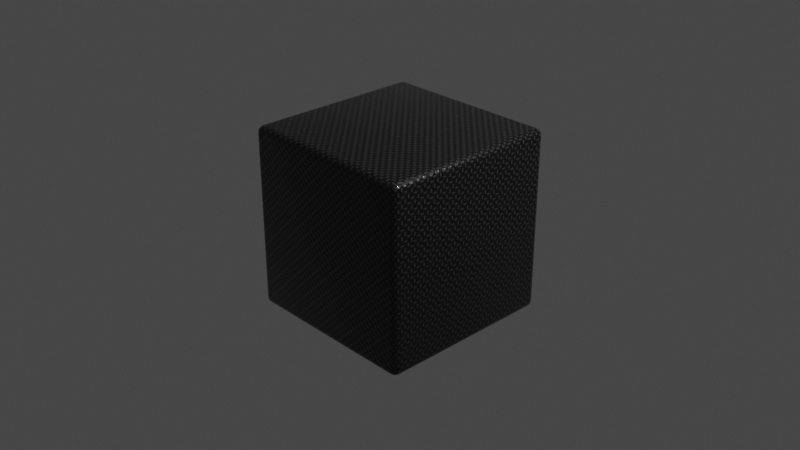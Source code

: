 # Source: Carbon_Fiber_v3.blend  (saved by Blender 2.81.16; exported with 4.5.12 LTS)
import bpy
from mathutils import Matrix  # noqa: F401  (used for matrix-valued properties, if any)

bpy.ops.wm.read_factory_settings(use_empty=True)
scene = bpy.context.scene
scene.name = 'Scene'

# ---- collections
col_collection = bpy.data.collections.new('Collection'); scene.collection.children.link(col_collection)

# ---- materials (node trees are filled in below, after node groups)
mat_carbon_fiber_twill = bpy.data.materials.new('Carbon Fiber Twill')

# ---- node groups
ng_twill_pattern = bpy.data.node_groups.new('Twill Pattern', 'ShaderNodeTree')
_s = ng_twill_pattern.interface.new_socket(name='Vector', in_out='OUTPUT', socket_type='NodeSocketVector')
_s.min_value = 0.0
_s.max_value = 0.0
_s = ng_twill_pattern.interface.new_socket(name='Scale', in_out='INPUT', socket_type='NodeSocketFloat')
_s.default_value = 20.0
_s.min_value = -1e+04
_s.max_value = 1e+04
_N = ng_twill_pattern.nodes; _L = ng_twill_pattern.links
n0 = _N.new('ShaderNodeUVMap'); n0.name = 'UV Map'; n0.location = (-1235, -139)
n1 = _N.new('ShaderNodeMath'); n1.name = 'Math'; n1.location = (-629, 57)
n1.operation = 'MODULO'
n1.inputs[1].default_value = 2.0
n2 = _N.new('ShaderNodeMath'); n2.name = 'Math.001'; n2.location = (-409, 57)
n2.operation = 'SUBTRACT'
n3 = _N.new('ShaderNodeMath'); n3.name = 'Math.003'; n3.location = (-8, -24)
n4 = _N.new('NodeReroute'); n4.name = 'Reroute'; n4.location = (-106, -161)
n4.width = 16
n4.socket_idname = 'NodeSocketFloat'
n5 = _N.new('ShaderNodeMath'); n5.name = 'Math.002'; n5.location = (-243, 12)
n5.operation = 'ROUND'
n6 = _N.new('NodeReroute'); n6.name = 'Reroute.002'; n6.location = (-631, -154)
n6.width = 16
n6.socket_idname = 'NodeSocketFloat'
n7 = _N.new('ShaderNodeSeparateXYZ'); n7.name = 'Separate XYZ'; n7.location = (-843, -119)
n8 = _N.new('NodeReroute'); n8.name = 'Reroute.001'; n8.location = (-678, 135)
n8.width = 16
n8.hide = True
n8.socket_idname = 'NodeSocketFloat'
n9 = _N.new('NodeReroute'); n9.name = 'Reroute.003'; n9.location = (-669, -178)
n9.width = 16
n9.socket_idname = 'NodeSocketFloat'
n10 = _N.new('ShaderNodeMath'); n10.name = 'Math.004'; n10.location = (-23, 333)
n10.operation = 'MODULO'
n10.inputs[1].default_value = 1.0
n11 = _N.new('ShaderNodeMath'); n11.name = 'Math.005'; n11.location = (-23, 165)
n11.operation = 'MODULO'
n11.inputs[1].default_value = 1.0
n12 = _N.new('ShaderNodeCombineXYZ'); n12.name = 'Combine XYZ'; n12.location = (150, -134)
n13 = _N.new('ShaderNodeMix'); n13.name = 'Mix.002'; n13.location = (797, 177)
n13.data_type = 'RGBA'
n13.blend_type = 'ADD'
n13.inputs[0].default_value = 1.0
n14 = _N.new('ShaderNodeTexChecker'); n14.name = 'Checker Texture.002'; n14.location = (388, 31)
n14.inputs[3].default_value = 0.5
n15 = _N.new('ShaderNodeTexChecker'); n15.name = 'Checker Texture'; n15.location = (335, 265)
n15.inputs[3].default_value = 0.5
n16 = _N.new('ShaderNodeMix'); n16.name = 'Mix.001'; n16.location = (567, 266)
n16.data_type = 'RGBA'
n16.blend_type = 'MULTIPLY'
n16.inputs[0].default_value = 1.0
n16.inputs[7].default_value = (1.0, 1.0, 1.0, 1.0)
n17 = _N.new('NodeReroute'); n17.name = 'Reroute.004'; n17.location = (997, -51)
n17.width = 16
n18 = _N.new('ShaderNodeTexChecker'); n18.name = 'Checker Texture.001'; n18.location = (360, -226)
n18.inputs[1].default_value = (1.0, 1.0, 1.0, 1.0)
n18.inputs[2].default_value = (0.0, 0.0, 0.0, 1.0)
n18.inputs[3].default_value = 1.0
n19 = _N.new('ShaderNodeMix'); n19.name = 'Mix'; n19.location = (-1029, -220)
n19.data_type = 'RGBA'
n19.blend_type = 'MULTIPLY'
n19.inputs[0].default_value = 1.0
n20 = _N.new('ShaderNodeCombineXYZ'); n20.name = 'Combine XYZ.001'; n20.location = (1235, 117)
n21 = _N.new('NodeGroupOutput'); n21.name = 'Group Output'; n21.location = (1435, 0)
n22 = _N.new('ShaderNodeMath'); n22.name = 'Math.007'; n22.location = (-1223, -333)
n22.operation = 'MULTIPLY'
n22.inputs[1].default_value = 10.0
n23 = _N.new('NodeGroupInput'); n23.name = 'Group Input'; n23.location = (-1455, -321)
_L.new(n19.outputs[2], n7.inputs[0])
_L.new(n1.outputs[0], n2.inputs[0])
_L.new(n2.outputs[0], n5.inputs[0])
_L.new(n9.outputs[0], n1.inputs[0])
_L.new(n5.outputs[0], n3.inputs[0])
_L.new(n4.outputs[0], n3.inputs[1])
_L.new(n6.outputs[0], n4.inputs[0])
_L.new(n4.outputs[0], n10.inputs[0])
_L.new(n8.outputs[0], n11.inputs[0])
_L.new(n3.outputs[0], n12.inputs[0])
_L.new(n9.outputs[0], n8.inputs[0])
_L.new(n7.outputs[0], n6.inputs[0])
_L.new(n7.outputs[1], n9.inputs[0])
_L.new(n9.outputs[0], n12.inputs[1])
_L.new(n12.outputs[0], n15.inputs[0])
_L.new(n10.outputs[0], n15.inputs[2])
_L.new(n11.outputs[0], n15.inputs[1])
_L.new(n19.outputs[2], n18.inputs[0])
_L.new(n12.outputs[0], n14.inputs[0])
_L.new(n11.outputs[0], n14.inputs[2])
_L.new(n10.outputs[0], n14.inputs[1])
_L.new(n16.outputs[2], n13.inputs[6])
_L.new(n15.outputs[0], n16.inputs[6])
_L.new(n18.outputs[0], n13.inputs[7])
_L.new(n14.outputs[0], n17.inputs[0])
_L.new(n13.outputs[2], n20.inputs[0])
_L.new(n17.outputs[0], n20.inputs[1])
_L.new(n20.outputs[0], n21.inputs[0])
_L.new(n22.outputs[0], n19.inputs[7])
_L.new(n23.outputs[0], n22.inputs[0])
_L.new(n0.outputs[0], n19.inputs[6])
n21.is_active_output = True
ng_carbon_fiber_twill = bpy.data.node_groups.new('Carbon Fiber Twill', 'ShaderNodeTree')
_s = ng_carbon_fiber_twill.interface.new_socket(name='BSDF', in_out='OUTPUT', socket_type='NodeSocketShader')
_s = ng_carbon_fiber_twill.interface.new_socket(name='Scale', in_out='INPUT', socket_type='NodeSocketFloat')
_s.default_value = 20.0
_s.min_value = -1e+04
_s.max_value = 1e+04
_s = ng_carbon_fiber_twill.interface.new_socket(name='Pattern Sharpness', in_out='INPUT', socket_type='NodeSocketFloat')
_s.default_value = 0.1
_s.min_value = 0.1
_s.max_value = 2.0
_s = ng_carbon_fiber_twill.interface.new_socket(name='Roughness', in_out='INPUT', socket_type='NodeSocketFloat')
_s.subtype = 'FACTOR'
_s.default_value = 1.0
_s.min_value = 0.0
_s.max_value = 1.0
_s = ng_carbon_fiber_twill.interface.new_socket(name='Wave Scale', in_out='INPUT', socket_type='NodeSocketFloat')
_s.default_value = 800.0
_s.min_value = -1000.0
_s.max_value = 1000.0
_s = ng_carbon_fiber_twill.interface.new_socket(name='Bump Strength', in_out='INPUT', socket_type='NodeSocketFloat')
_s.subtype = 'FACTOR'
_s.default_value = 0.2
_s.min_value = 0.0
_s.max_value = 1.0
_s = ng_carbon_fiber_twill.interface.new_socket(name='Bump Distance', in_out='INPUT', socket_type='NodeSocketFloat')
_s.default_value = 0.1
_s.min_value = 0.1
_s.max_value = 2.0
_s = ng_carbon_fiber_twill.interface.new_socket(name='Clearcoat', in_out='INPUT', socket_type='NodeSocketFloat')
_s.subtype = 'FACTOR'
_s.default_value = 1.0
_s.min_value = 0.0
_s.max_value = 1.0
_s = ng_carbon_fiber_twill.interface.new_socket(name='Clearcoat Roughness', in_out='INPUT', socket_type='NodeSocketFloat')
_s.subtype = 'FACTOR'
_s.min_value = 0.0
_s.max_value = 1.0
_s = ng_carbon_fiber_twill.interface.new_socket(name='Sheen', in_out='INPUT', socket_type='NodeSocketFloat')
_s.subtype = 'FACTOR'
_s.min_value = 0.0
_s.max_value = 1.0
_s = ng_carbon_fiber_twill.interface.new_socket(name='Sheen Tint', in_out='INPUT', socket_type='NodeSocketFloat')
_s.subtype = 'FACTOR'
_s.default_value = 0.5
_s.min_value = 0.0
_s.max_value = 1.0
_s = ng_carbon_fiber_twill.interface.new_socket(name='Pattern Color', in_out='INPUT', socket_type='NodeSocketColor')
_s.default_value = (0.1329, 0.1329, 0.1329, 1.0)
_N = ng_carbon_fiber_twill.nodes; _L = ng_carbon_fiber_twill.links
n0 = _N.new('ShaderNodeRGBCurve'); n0.name = 'RGB Curves'; n0.location = (-507, 274)
_c = n0.mapping.curves[3]
while len(_c.points) > 2: _c.points.remove(_c.points[-1])
_c.points[0].location = (0.0, 0.05); _c.points[0].handle_type = 'AUTO'
_c.points[1].location = (0.62727, 0.31875); _c.points[1].handle_type = 'AUTO'
_p = _c.points.new(0.88182, 1.0); _p.handle_type = 'AUTO'
n0.mapping.update()
n1 = _N.new('ShaderNodeTexWave'); n1.name = 'Wave Texture'; n1.location = (144, -225)
n1.bands_direction = 'DIAGONAL'
n1.rings_direction = 'SPHERICAL'
n1.wave_profile = 'SAW'
n1.inputs[2].default_value = 4.0
n1.inputs[3].default_value = 8.0
n1.inputs[4].default_value = 8.0
n2 = _N.new('ShaderNodeValToRGB'); n2.name = 'ColorRamp'; n2.location = (-207, 121)
n2.color_ramp.interpolation = 'EASE'
while len(n2.color_ramp.elements) > 1: n2.color_ramp.elements.remove(n2.color_ramp.elements[-1])
n2.color_ramp.elements[0].position = 0.0; n2.color_ramp.elements[0].color = (0.0, 0.0, 0.0, 1.0)
_e = n2.color_ramp.elements.new(0.5); _e.color = (0.214, 0.214, 0.214, 1.0)
_e = n2.color_ramp.elements.new(1.0); _e.color = (0.0, 0.0, 0.0, 1.0)
n3 = _N.new('ShaderNodeTexGradient'); n3.name = 'Gradient Texture'; n3.location = (-741, 92)
n4 = _N.new('ShaderNodeMath'); n4.name = 'Math.006'; n4.location = (459, -5)
n4.operation = 'POWER'
n4.use_clamp = True
n5 = _N.new('ShaderNodeMix'); n5.name = 'Mix.004'; n5.location = (775, 15)
n5.data_type = 'RGBA'
n5.blend_type = 'DIFFERENCE'
n6 = _N.new('NodeGroupOutput'); n6.name = 'Group Output'; n6.location = (1371, 131)
n7 = _N.new('ShaderNodeBump'); n7.name = 'Bump'; n7.location = (775, -283)
n7.invert = True
n7.inputs[2].default_value = 1.0
n8 = _N.new('ShaderNodeMix'); n8.name = 'Mix.003'; n8.location = (628, 294)
n8.data_type = 'RGBA'
n8.blend_type = 'OVERLAY'
n8.clamp_result = True
n8.inputs[0].default_value = 1.0
n9 = _N.new('ShaderNodeTexCoord'); n9.name = 'Texture Coordinate'; n9.location = (-399, -508)
n10 = _N.new('ShaderNodeBsdfPrincipled'); n10.name = 'Principled BSDF'; n10.location = (1051, 229)
n10.distribution = 'GGX'
n10.subsurface_method = 'BURLEY'
n10.inputs[3].default_value = 1.45
n10.inputs[21].default_value = 1.2
n10.inputs[26].default_value = (0.2, 0.2, 0.2, 1.0)
n10.inputs[27].default_value = (0.0, 0.0, 0.0, 1.0)
n10.inputs[28].default_value = 1.0
n11 = _N.new('ShaderNodeGroup'); n11.name = 'Group.001'; n11.location = (-1051, -115)
n11.width = 177
n11.node_tree = ng_twill_pattern
n12 = _N.new('NodeGroupInput'); n12.name = 'Group Input'; n12.location = (-1303, -273)
_L.new(n3.outputs[0], n0.inputs[1])
_L.new(n0.outputs[0], n2.inputs[0])
_L.new(n2.outputs[0], n8.inputs[6])
_L.new(n2.outputs[0], n4.inputs[0])
_L.new(n4.outputs[0], n5.inputs[6])
_L.new(n5.outputs[2], n10.inputs[2])
_L.new(n1.outputs[0], n5.inputs[7])
_L.new(n10.outputs[0], n6.inputs[0])
_L.new(n8.outputs[2], n10.inputs[0])
_L.new(n7.outputs[0], n10.inputs[5])
_L.new(n4.outputs[0], n7.inputs[3])
_L.new(n9.outputs[2], n1.inputs[0])
_L.new(n12.outputs[1], n4.inputs[1])
_L.new(n12.outputs[2], n5.inputs[0])
_L.new(n12.outputs[3], n1.inputs[1])
_L.new(n12.outputs[4], n7.inputs[0])
_L.new(n12.outputs[5], n7.inputs[1])
_L.new(n12.outputs[10], n8.inputs[7])
_L.new(n12.outputs[6], n10.inputs[19])
_L.new(n12.outputs[7], n10.inputs[20])
_L.new(n12.outputs[8], n10.inputs[24])
_L.new(n12.outputs[0], n11.inputs[0])
_L.new(n11.outputs[0], n3.inputs[0])
n6.is_active_output = True

# ---- material node trees
mat_carbon_fiber_twill.use_nodes = True; mat_carbon_fiber_twill.node_tree.nodes.clear()
_N = mat_carbon_fiber_twill.node_tree.nodes; _L = mat_carbon_fiber_twill.node_tree.links
n0 = _N.new('ShaderNodeOutputMaterial'); n0.name = 'Material Output'; n0.location = (4068, 480)
n1 = _N.new('ShaderNodeGroup'); n1.name = 'Group.001'; n1.location = (2461, 225)
n1.width = 213
n1.node_tree = ng_carbon_fiber_twill
n1.inputs[0].default_value = 20.0
n1.inputs[1].default_value = 0.1
n1.inputs[2].default_value = 1.0
n1.inputs[3].default_value = 800.0
n1.inputs[4].default_value = 0.2
n1.inputs[5].default_value = 0.1
n1.inputs[6].default_value = 1.0
n1.inputs[7].default_value = 0.0
n1.inputs[8].default_value = 0.0
n1.inputs[9].default_value = 0.5
n1.inputs[10].default_value = (0.1329, 0.1329, 0.1329, 1.0)
_L.new(n1.outputs[0], n0.inputs[0])
n0.is_active_output = True

# ---- world
world_world = bpy.data.worlds.new('World'); scene.world = world_world
world_world.use_nodes = True; world_world.node_tree.nodes.clear()
_N = world_world.node_tree.nodes; _L = world_world.node_tree.links
n0 = _N.new('ShaderNodeOutputWorld'); n0.name = 'World Output'; n0.location = (300, 300)
n1 = _N.new('ShaderNodeBackground'); n1.name = 'Background'; n1.location = (10, 300)
n1.inputs[0].default_value = (0.05088, 0.05088, 0.05088, 1.0)
_L.new(n1.outputs[0], n0.inputs[0])
n0.is_active_output = True
world_world.color = (0.05088, 0.05088, 0.05088)
world_world.use_sun_shadow = False
world_world.sun_shadow_jitter_overblur = 0.0

# ---- cameras
cam_camera = bpy.data.cameras.new('Camera')
cam_camera.clip_end = 100.0
cam_camera.ortho_scale = 7.314

# ---- lights
light_light = bpy.data.lights.new('Light', 'POINT')
light_light.transmission_factor = 0.0
light_light.energy = 1000.0
light_light.shadow_soft_size = 0.1
light_light.shadow_maximum_resolution = 0.006
light_light.use_absolute_resolution = True

# ---- meshes
me_cube = bpy.data.meshes.new('Cube')
me_cube.from_pydata([(-0.9218, -0.9218, -1.0), (-0.9218, -1.0, -0.9218), (-1.0, -0.9218, -0.9218), (-0.9218, -0.9518, -0.9941), (-0.9218, -0.9771, -0.9771), (-0.9518, -0.9218, -0.9941), (-0.9525, -0.9525, -0.9869), (-0.9509, -0.9731, -0.9731), (-0.967, -0.967, -0.967), (-0.9518, -0.9941, -0.9218), (-0.9771, -0.9771, -0.9218), (-0.9218, -0.9941, -0.9518), (-0.9525, -0.9869, -0.9525), (-0.9731, -0.9731, -0.9509), (-0.9941, -0.9218, -0.9518), (-0.9771, -0.9218, -0.9771), (-0.9941, -0.9518, -0.9218), (-0.9869, -0.9525, -0.9525), (-0.9731, -0.9509, -0.9731), (-0.9218, -1.0, 0.9218), (-0.9218, -0.9218, 1.0), (-1.0, -0.9218, 0.9218), (-0.9218, -0.9941, 0.9518), (-0.9218, -0.9771, 0.9771), (-0.9518, -0.9941, 0.9218), (-0.9525, -0.9869, 0.9525), (-0.9509, -0.9731, 0.9731), (-0.967, -0.967, 0.967), (-0.9518, -0.9218, 0.9941), (-0.9771, -0.9218, 0.9771), (-0.9218, -0.9518, 0.9941), (-0.9525, -0.9525, 0.9869), (-0.9731, -0.9509, 0.9731), (-0.9941, -0.9518, 0.9218), (-0.9771, -0.9771, 0.9218), (-0.9941, -0.9218, 0.9518), (-0.9869, -0.9525, 0.9525), (-0.9731, -0.9731, 0.9509), (-0.9218, 0.9218, -1.0), (-1.0, 0.9218, -0.9218), (-0.9218, 1.0, -0.9218), (-0.9518, 0.9218, -0.9941), (-0.9771, 0.9218, -0.9771), (-0.9218, 0.9518, -0.9941), (-0.9525, 0.9525, -0.9869), (-0.9731, 0.9509, -0.9731), (-0.967, 0.967, -0.967), (-0.9941, 0.9518, -0.9218), (-0.9771, 0.9771, -0.9218), (-0.9941, 0.9218, -0.9518), (-0.9869, 0.9525, -0.9525), (-0.9731, 0.9731, -0.9509), (-0.9218, 0.9941, -0.9518), (-0.9218, 0.9771, -0.9771), (-0.9518, 0.9941, -0.9218), (-0.9525, 0.9869, -0.9525), (-0.9509, 0.9731, -0.9731), (-0.9218, 0.9218, 1.0), (-0.9218, 1.0, 0.9218), (-1.0, 0.9218, 0.9218), (-0.9218, 0.9518, 0.9941), (-0.9218, 0.9771, 0.9771), (-0.9518, 0.9218, 0.9941), (-0.9525, 0.9525, 0.9869), (-0.9509, 0.9731, 0.9731), (-0.967, 0.967, 0.967), (-0.9518, 0.9941, 0.9218), (-0.9771, 0.9771, 0.9218), (-0.9218, 0.9941, 0.9518), (-0.9525, 0.9869, 0.9525), (-0.9731, 0.9731, 0.9509), (-0.9941, 0.9218, 0.9518), (-0.9771, 0.9218, 0.9771), (-0.9941, 0.9518, 0.9218), (-0.9869, 0.9525, 0.9525), (-0.9731, 0.9509, 0.9731), (0.9218, -0.9218, -1.0), (1.0, -0.9218, -0.9218), (0.9218, -1.0, -0.9218), (0.9518, -0.9218, -0.9941), (0.9771, -0.9218, -0.9771), (0.9218, -0.9518, -0.9941), (0.9525, -0.9525, -0.9869), (0.9731, -0.9509, -0.9731), (0.967, -0.967, -0.967), (0.9941, -0.9518, -0.9218), (0.9771, -0.9771, -0.9218), (0.9941, -0.9218, -0.9518), (0.9869, -0.9525, -0.9525), (0.9731, -0.9731, -0.9509), (0.9218, -0.9941, -0.9518), (0.9218, -0.9771, -0.9771), (0.9518, -0.9941, -0.9218), (0.9525, -0.9869, -0.9525), (0.9509, -0.9731, -0.9731), (0.9218, -0.9218, 1.0), (0.9218, -1.0, 0.9218), (1.0, -0.9218, 0.9218), (0.9218, -0.9518, 0.9941), (0.9218, -0.9771, 0.9771), (0.9518, -0.9218, 0.9941), (0.9525, -0.9525, 0.9869), (0.9509, -0.9731, 0.9731), (0.967, -0.967, 0.967), (0.9518, -0.9941, 0.9218), (0.9771, -0.9771, 0.9218), (0.9218, -0.9941, 0.9518), (0.9525, -0.9869, 0.9525), (0.9731, -0.9731, 0.9509), (0.9941, -0.9218, 0.9518), (0.9771, -0.9218, 0.9771), (0.9941, -0.9518, 0.9218), (0.9869, -0.9525, 0.9525), (0.9731, -0.9509, 0.9731), (0.9218, 0.9218, -1.0), (0.9218, 1.0, -0.9218), (1.0, 0.9218, -0.9218), (0.9218, 0.9518, -0.9941), (0.9218, 0.9771, -0.9771), (0.9518, 0.9218, -0.9941), (0.9525, 0.9525, -0.9869), (0.9509, 0.9731, -0.9731), (0.967, 0.967, -0.967), (0.9518, 0.9941, -0.9218), (0.9771, 0.9771, -0.9218), (0.9218, 0.9941, -0.9518), (0.9525, 0.9869, -0.9525), (0.9731, 0.9731, -0.9509), (0.9941, 0.9218, -0.9518), (0.9771, 0.9218, -0.9771), (0.9941, 0.9518, -0.9218), (0.9869, 0.9525, -0.9525), (0.9731, 0.9509, -0.9731), (0.9218, 0.9218, 1.0), (1.0, 0.9218, 0.9218), (0.9218, 1.0, 0.9218), (0.9518, 0.9218, 0.9941), (0.9771, 0.9218, 0.9771), (0.9218, 0.9518, 0.9941), (0.9525, 0.9525, 0.9869), (0.9731, 0.9509, 0.9731), (0.967, 0.967, 0.967), (0.9941, 0.9518, 0.9218), (0.9771, 0.9771, 0.9218), (0.9941, 0.9218, 0.9518), (0.9869, 0.9525, 0.9525), (0.9731, 0.9731, 0.9509), (0.9218, 0.9941, 0.9518), (0.9218, 0.9771, 0.9771), (0.9518, 0.9941, 0.9218), (0.9525, 0.9869, 0.9525), (0.9509, 0.9731, 0.9731)], [], [(78, 96, 19, 1), (116, 134, 97, 77), (133, 57, 20, 95), (2, 21, 59, 39), (40, 58, 135, 115), (0, 3, 6, 5), (3, 4, 7, 6), (5, 6, 18, 15), (6, 7, 8, 18), (1, 9, 12, 11), (9, 10, 13, 12), (11, 12, 7, 4), (12, 13, 8, 7), (2, 14, 17, 16), (14, 15, 18, 17), (16, 17, 13, 10), (17, 18, 8, 13), (19, 22, 25, 24), (22, 23, 26, 25), (24, 25, 37, 34), (25, 26, 27, 37), (20, 28, 31, 30), (28, 29, 32, 31), (30, 31, 26, 23), (31, 32, 27, 26), (21, 33, 36, 35), (33, 34, 37, 36), (35, 36, 32, 29), (36, 37, 27, 32), (38, 41, 44, 43), (41, 42, 45, 44), (43, 44, 56, 53), (44, 45, 46, 56), (39, 47, 50, 49), (47, 48, 51, 50), (49, 50, 45, 42), (50, 51, 46, 45), (40, 52, 55, 54), (52, 53, 56, 55), (54, 55, 51, 48), (55, 56, 46, 51), (57, 60, 63, 62), (60, 61, 64, 63), (62, 63, 75, 72), (63, 64, 65, 75), (58, 66, 69, 68), (66, 67, 70, 69), (68, 69, 64, 61), (69, 70, 65, 64), (59, 71, 74, 73), (71, 72, 75, 74), (73, 74, 70, 67), (74, 75, 65, 70), (76, 79, 82, 81), (79, 80, 83, 82), (81, 82, 94, 91), (82, 83, 84, 94), (77, 85, 88, 87), (85, 86, 89, 88), (87, 88, 83, 80), (88, 89, 84, 83), (78, 90, 93, 92), (90, 91, 94, 93), (92, 93, 89, 86), (93, 94, 84, 89), (95, 98, 101, 100), (98, 99, 102, 101), (100, 101, 113, 110), (101, 102, 103, 113), (96, 104, 107, 106), (104, 105, 108, 107), (106, 107, 102, 99), (107, 108, 103, 102), (97, 109, 112, 111), (109, 110, 113, 112), (111, 112, 108, 105), (112, 113, 103, 108), (114, 117, 120, 119), (117, 118, 121, 120), (119, 120, 132, 129), (120, 121, 122, 132), (115, 123, 126, 125), (123, 124, 127, 126), (125, 126, 121, 118), (126, 127, 122, 121), (116, 128, 131, 130), (128, 129, 132, 131), (130, 131, 127, 124), (131, 132, 122, 127), (133, 136, 139, 138), (136, 137, 140, 139), (138, 139, 151, 148), (139, 140, 141, 151), (134, 142, 145, 144), (142, 143, 146, 145), (144, 145, 140, 137), (145, 146, 141, 140), (135, 147, 150, 149), (147, 148, 151, 150), (149, 150, 146, 143), (150, 151, 141, 146), (38, 0, 5, 41), (41, 5, 15, 42), (42, 15, 14, 49), (49, 14, 2, 39), (1, 19, 24, 9), (9, 24, 34, 10), (10, 34, 33, 16), (16, 33, 21, 2), (20, 57, 62, 28), (28, 62, 72, 29), (29, 72, 71, 35), (35, 71, 59, 21), (58, 40, 54, 66), (66, 54, 48, 67), (67, 48, 47, 73), (73, 47, 39, 59), (114, 38, 43, 117), (117, 43, 53, 118), (118, 53, 52, 125), (125, 52, 40, 115), (57, 133, 138, 60), (60, 138, 148, 61), (61, 148, 147, 68), (68, 147, 135, 58), (134, 116, 130, 142), (142, 130, 124, 143), (143, 124, 123, 149), (149, 123, 115, 135), (76, 114, 119, 79), (79, 119, 129, 80), (80, 129, 128, 87), (87, 128, 116, 77), (133, 95, 100, 136), (136, 100, 110, 137), (137, 110, 109, 144), (144, 109, 97, 134), (96, 78, 92, 104), (104, 92, 86, 105), (105, 86, 85, 111), (111, 85, 77, 97), (0, 76, 81, 3), (3, 81, 91, 4), (4, 91, 90, 11), (11, 90, 78, 1), (95, 20, 30, 98), (98, 30, 23, 99), (99, 23, 22, 106), (106, 22, 19, 96), (38, 114, 76, 0)])
me_cube.polygons.foreach_set('use_smooth', [True] * 150)
_uv = me_cube.uv_layers.new(name='UVMap')
_uv.uv.foreach_set('vector', [0.3848, 0.7598, 0.6152, 0.7598, 0.6152, 0.9902, 0.3848, 0.9902, 0.3848, 0.5098, 0.6152, 0.5098, 0.6152, 0.7402, 0.3848, 0.7402, 0.6348, 0.5098, 0.8652, 0.5098, 0.8652, 0.7402, 0.6348, 0.7402, 0.3848, 0.009769, 0.6152, 0.009769, 0.6152, 0.2402, 0.3848, 0.2402, 0.3848, 0.2598, 0.6152, 0.2598, 0.6152, 0.4902, 0.3848, 0.4902, 0.1348, 0.7402, 0.1348, 0.744, 0.1309, 0.7441, 0.131, 0.7402, 0.1348, 0.744, 0.1348, 0.75, 0.1311, 0.75, 0.1309, 0.7441, 0.131, 0.7402, 0.1309, 0.7441, 0.125, 0.7439, 0.125, 0.7402, 0.1309, 0.7441, 0.1311, 0.75, 0.1291, 0.75, 0.125, 0.7439, 0.3848, 0.9902, 0.3848, 0.994, 0.3809, 0.9941, 0.381, 0.9902, 0.3848, 0.994, 0.3848, 1.0, 0.3811, 1.0, 0.3809, 0.9941, 0.381, 0.9902, 0.3809, 0.9941, 0.375, 0.9939, 0.375, 0.9902, 0.3809, 0.9941, 0.3811, 1.0, 0.3791, 1.0, 0.375, 0.9939, 0.3848, 0.009769, 0.381, 0.009769, 0.3809, 0.005937, 0.3848, 0.006031, 0.381, 0.009769, 0.375, 0.009769, 0.375, 0.006131, 0.3809, 0.005937, 0.3848, 0.006031, 0.3809, 0.005937, 0.3811, 0.0, 0.3848, 0.0, 0.3809, 0.005937, 0.375, 0.006131, 0.375, 0.004129, 0.3811, 0.0, 0.6152, 0.9902, 0.619, 0.9902, 0.6191, 0.9941, 0.6152, 0.994, 0.619, 0.9902, 0.625, 0.9902, 0.625, 0.9939, 0.6191, 0.9941, 0.6152, 0.994, 0.6191, 0.9941, 0.6189, 1.0, 0.6152, 1.0, 0.6191, 0.9941, 0.625, 0.9939, 0.625, 0.9959, 0.6189, 1.0, 0.8652, 0.7402, 0.869, 0.7402, 0.8691, 0.7441, 0.8652, 0.744, 0.869, 0.7402, 0.875, 0.7402, 0.875, 0.7439, 0.8691, 0.7441, 0.8652, 0.744, 0.8691, 0.7441, 0.8689, 0.75, 0.8652, 0.75, 0.8691, 0.7441, 0.875, 0.7439, 0.875, 0.7459, 0.8689, 0.75, 0.6152, 0.009769, 0.6152, 0.006031, 0.6191, 0.005937, 0.619, 0.009769, 0.6152, 0.006031, 0.6152, 0.0, 0.6189, 0.0, 0.6191, 0.005937, 0.619, 0.009769, 0.6191, 0.005937, 0.625, 0.006131, 0.625, 0.009769, 0.6191, 0.005937, 0.6189, 0.0, 0.6209, 0.0, 0.625, 0.006131, 0.1348, 0.5098, 0.131, 0.5098, 0.1309, 0.5059, 0.1348, 0.506, 0.131, 0.5098, 0.125, 0.5098, 0.125, 0.5061, 0.1309, 0.5059, 0.1348, 0.506, 0.1309, 0.5059, 0.1311, 0.5, 0.1348, 0.5, 0.1309, 0.5059, 0.125, 0.5061, 0.125, 0.5041, 0.1311, 0.5, 0.3848, 0.2402, 0.3848, 0.244, 0.3809, 0.2441, 0.381, 0.2402, 0.3848, 0.244, 0.3848, 0.25, 0.3811, 0.25, 0.3809, 0.2441, 0.381, 0.2402, 0.3809, 0.2441, 0.375, 0.2439, 0.375, 0.2402, 0.3809, 0.2441, 0.3811, 0.25, 0.3791, 0.25, 0.375, 0.2439, 0.3848, 0.2598, 0.381, 0.2598, 0.3809, 0.2559, 0.3848, 0.256, 0.381, 0.2598, 0.375, 0.2598, 0.375, 0.2561, 0.3809, 0.2559, 0.3848, 0.256, 0.3809, 0.2559, 0.3811, 0.25, 0.3848, 0.25, 0.3809, 0.2559, 0.375, 0.2561, 0.375, 0.2541, 0.3811, 0.25, 0.8652, 0.5098, 0.8652, 0.506, 0.8691, 0.5059, 0.869, 0.5098, 0.8652, 0.506, 0.8652, 0.5, 0.8689, 0.5, 0.8691, 0.5059, 0.869, 0.5098, 0.8691, 0.5059, 0.875, 0.5061, 0.875, 0.5098, 0.8691, 0.5059, 0.8689, 0.5, 0.8709, 0.5, 0.875, 0.5061, 0.6152, 0.2598, 0.6152, 0.256, 0.6191, 0.2559, 0.619, 0.2598, 0.6152, 0.256, 0.6152, 0.25, 0.6189, 0.25, 0.6191, 0.2559, 0.619, 0.2598, 0.6191, 0.2559, 0.625, 0.2561, 0.625, 0.2598, 0.6191, 0.2559, 0.6189, 0.25, 0.6209, 0.25, 0.625, 0.2561, 0.6152, 0.2402, 0.619, 0.2402, 0.6191, 0.2441, 0.6152, 0.244, 0.619, 0.2402, 0.625, 0.2402, 0.625, 0.2439, 0.6191, 0.2441, 0.6152, 0.244, 0.6191, 0.2441, 0.6189, 0.25, 0.6152, 0.25, 0.6191, 0.2441, 0.625, 0.2439, 0.625, 0.2459, 0.6189, 0.25, 0.3652, 0.7402, 0.369, 0.7402, 0.3691, 0.7441, 0.3652, 0.744, 0.369, 0.7402, 0.375, 0.7402, 0.375, 0.7439, 0.3691, 0.7441, 0.3652, 0.744, 0.3691, 0.7441, 0.3689, 0.75, 0.3652, 0.75, 0.3691, 0.7441, 0.375, 0.7439, 0.3764, 0.75, 0.3689, 0.75, 0.3848, 0.7402, 0.3848, 0.744, 0.3809, 0.7441, 0.381, 0.7402, 0.3848, 0.744, 0.3848, 0.75, 0.3811, 0.75, 0.3809, 0.7441, 0.381, 0.7402, 0.3809, 0.7441, 0.375, 0.7439, 0.375, 0.7402, 0.3809, 0.7441, 0.3811, 0.75, 0.3764, 0.75, 0.375, 0.7439, 0.3848, 0.7598, 0.381, 0.7598, 0.3809, 0.7559, 0.3848, 0.756, 0.381, 0.7598, 0.375, 0.7598, 0.375, 0.7561, 0.3809, 0.7559, 0.3848, 0.756, 0.3809, 0.7559, 0.3811, 0.75, 0.3848, 0.75, 0.3809, 0.7559, 0.375, 0.7561, 0.3764, 0.75, 0.3811, 0.75, 0.6348, 0.7402, 0.6348, 0.744, 0.6309, 0.7441, 0.631, 0.7402, 0.6348, 0.744, 0.6348, 0.75, 0.6311, 0.75, 0.6309, 0.7441, 0.631, 0.7402, 0.6309, 0.7441, 0.625, 0.7439, 0.625, 0.7402, 0.6309, 0.7441, 0.6311, 0.75, 0.625, 0.7486, 0.625, 0.7439, 0.6152, 0.7598, 0.6152, 0.756, 0.6191, 0.7559, 0.619, 0.7598, 0.6152, 0.756, 0.6152, 0.75, 0.6189, 0.75, 0.6191, 0.7559, 0.619, 0.7598, 0.6191, 0.7559, 0.625, 0.7561, 0.625, 0.7598, 0.6191, 0.7559, 0.6189, 0.75, 0.625, 0.7486, 0.625, 0.7561, 0.6152, 0.7402, 0.619, 0.7402, 0.6191, 0.7441, 0.6152, 0.744, 0.619, 0.7402, 0.625, 0.7402, 0.625, 0.7439, 0.6191, 0.7441, 0.6152, 0.744, 0.6191, 0.7441, 0.6189, 0.75, 0.6152, 0.75, 0.6191, 0.7441, 0.625, 0.7439, 0.625, 0.7486, 0.6189, 0.75, 0.3652, 0.5098, 0.3652, 0.506, 0.3691, 0.5059, 0.369, 0.5098, 0.3652, 0.506, 0.3652, 0.5, 0.3689, 0.5, 0.3691, 0.5059, 0.369, 0.5098, 0.3691, 0.5059, 0.375, 0.5061, 0.375, 0.5098, 0.3691, 0.5059, 0.3689, 0.5, 0.375, 0.5014, 0.375, 0.5061, 0.3848, 0.4902, 0.3848, 0.494, 0.3809, 0.4941, 0.381, 0.4902, 0.3848, 0.494, 0.3848, 0.5, 0.3811, 0.5, 0.3809, 0.4941, 0.381, 0.4902, 0.3809, 0.4941, 0.375, 0.4939, 0.375, 0.4902, 0.3809, 0.4941, 0.3811, 0.5, 0.375, 0.5014, 0.375, 0.4939, 0.3848, 0.5098, 0.381, 0.5098, 0.3809, 0.5059, 0.3848, 0.506, 0.381, 0.5098, 0.375, 0.5098, 0.375, 0.5061, 0.3809, 0.5059, 0.3848, 0.506, 0.3809, 0.5059, 0.3811, 0.5, 0.3848, 0.5, 0.3809, 0.5059, 0.375, 0.5061, 0.375, 0.5014, 0.3811, 0.5, 0.6348, 0.5098, 0.631, 0.5098, 0.6309, 0.5059, 0.6348, 0.506, 0.631, 0.5098, 0.625, 0.5098, 0.625, 0.5061, 0.6309, 0.5059, 0.6348, 0.506, 0.6309, 0.5059, 0.6311, 0.5, 0.6348, 0.5, 0.6309, 0.5059, 0.625, 0.5061, 0.6236, 0.5, 0.6311, 0.5, 0.6152, 0.5098, 0.6152, 0.506, 0.6191, 0.5059, 0.619, 0.5098, 0.6152, 0.506, 0.6152, 0.5, 0.6189, 0.5, 0.6191, 0.5059, 0.619, 0.5098, 0.6191, 0.5059, 0.625, 0.5061, 0.625, 0.5098, 0.6191, 0.5059, 0.6189, 0.5, 0.6236, 0.5, 0.625, 0.5061, 0.6152, 0.4902, 0.619, 0.4902, 0.6191, 0.4941, 0.6152, 0.494, 0.619, 0.4902, 0.625, 0.4902, 0.625, 0.4939, 0.6191, 0.4941, 0.6152, 0.494, 0.6191, 0.4941, 0.6189, 0.5, 0.6152, 0.5, 0.6191, 0.4941, 0.625, 0.4939, 0.6236, 0.5, 0.6189, 0.5, 0.1348, 0.5098, 0.1348, 0.7402, 0.131, 0.7402, 0.131, 0.5098, 0.131, 0.5098, 0.131, 0.7402, 0.125, 0.7402, 0.125, 0.5098, 0.375, 0.2402, 0.375, 0.009769, 0.381, 0.009769, 0.381, 0.2402, 0.381, 0.2402, 0.381, 0.009769, 0.3848, 0.009769, 0.3848, 0.2402, 0.3848, 0.9902, 0.6152, 0.9902, 0.6152, 0.994, 0.3848, 0.994, 0.3848, 0.994, 0.6152, 0.994, 0.6152, 1.0, 0.3848, 1.0, 0.3848, 0.0, 0.6152, 0.0, 0.6152, 0.006031, 0.3848, 0.006031, 0.3848, 0.006031, 0.6152, 0.006031, 0.6152, 0.009769, 0.3848, 0.009769, 0.8652, 0.7402, 0.8652, 0.5098, 0.869, 0.5098, 0.869, 0.7402, 0.869, 0.7402, 0.869, 0.5098, 0.875, 0.5098, 0.875, 0.7402, 0.625, 0.009769, 0.625, 0.2402, 0.619, 0.2402, 0.619, 0.009769, 0.619, 0.009769, 0.619, 0.2402, 0.6152, 0.2402, 0.6152, 0.009769, 0.6152, 0.2598, 0.3848, 0.2598, 0.3848, 0.256, 0.6152, 0.256, 0.6152, 0.256, 0.3848, 0.256, 0.3848, 0.25, 0.6152, 0.25, 0.6152, 0.25, 0.3848, 0.25, 0.3848, 0.244, 0.6152, 0.244, 0.6152, 0.244, 0.3848, 0.244, 0.3848, 0.2402, 0.6152, 0.2402, 0.3652, 0.5098, 0.1348, 0.5098, 0.1348, 0.506, 0.3652, 0.506, 0.3652, 0.506, 0.1348, 0.506, 0.1348, 0.5, 0.3652, 0.5, 0.375, 0.4902, 0.375, 0.2598, 0.381, 0.2598, 0.381, 0.4902, 0.381, 0.4902, 0.381, 0.2598, 0.3848, 0.2598, 0.3848, 0.4902, 0.8652, 0.5098, 0.6348, 0.5098, 0.6348, 0.506, 0.8652, 0.506, 0.8652, 0.506, 0.6348, 0.506, 0.6348, 0.5, 0.8652, 0.5, 0.625, 0.2598, 0.625, 0.4902, 0.619, 0.4902, 0.619, 0.2598, 0.619, 0.2598, 0.619, 0.4902, 0.6152, 0.4902, 0.6152, 0.2598, 0.6152, 0.5098, 0.3848, 0.5098, 0.3848, 0.506, 0.6152, 0.506, 0.6152, 0.506, 0.3848, 0.506, 0.3848, 0.5, 0.6152, 0.5, 0.6152, 0.5, 0.3848, 0.5, 0.3848, 0.494, 0.6152, 0.494, 0.6152, 0.494, 0.3848, 0.494, 0.3848, 0.4902, 0.6152, 0.4902, 0.3652, 0.7402, 0.3652, 0.5098, 0.369, 0.5098, 0.369, 0.7402, 0.369, 0.7402, 0.369, 0.5098, 0.375, 0.5098, 0.375, 0.7402, 0.375, 0.7402, 0.375, 0.5098, 0.381, 0.5098, 0.381, 0.7402, 0.381, 0.7402, 0.381, 0.5098, 0.3848, 0.5098, 0.3848, 0.7402, 0.6348, 0.5098, 0.6348, 0.7402, 0.631, 0.7402, 0.631, 0.5098, 0.631, 0.5098, 0.631, 0.7402, 0.625, 0.7402, 0.625, 0.5098, 0.625, 0.5098, 0.625, 0.7402, 0.619, 0.7402, 0.619, 0.5098, 0.619, 0.5098, 0.619, 0.7402, 0.6152, 0.7402, 0.6152, 0.5098, 0.6152, 0.7598, 0.3848, 0.7598, 0.3848, 0.756, 0.6152, 0.756, 0.6152, 0.756, 0.3848, 0.756, 0.3848, 0.75, 0.6152, 0.75, 0.6152, 0.75, 0.3848, 0.75, 0.3848, 0.744, 0.6152, 0.744, 0.6152, 0.744, 0.3848, 0.744, 0.3848, 0.7402, 0.6152, 0.7402, 0.1348, 0.7402, 0.3652, 0.7402, 0.3652, 0.744, 0.1348, 0.744, 0.1348, 0.744, 0.3652, 0.744, 0.3652, 0.75, 0.1348, 0.75, 0.375, 0.9902, 0.375, 0.7598, 0.381, 0.7598, 0.381, 0.9902, 0.381, 0.9902, 0.381, 0.7598, 0.3848, 0.7598, 0.3848, 0.9902, 0.6348, 0.7402, 0.8652, 0.7402, 0.8652, 0.744, 0.6348, 0.744, 0.6348, 0.744, 0.8652, 0.744, 0.8652, 0.75, 0.6348, 0.75, 0.625, 0.7598, 0.625, 0.9902, 0.619, 0.9902, 0.619, 0.7598, 0.619, 0.7598, 0.619, 0.9902, 0.6152, 0.9902, 0.6152, 0.7598, 0.1348, 0.5098, 0.3652, 0.5098, 0.3652, 0.7402, 0.1348, 0.7402])
me_cube.materials.append(mat_carbon_fiber_twill)
me_cube.use_remesh_fix_poles = True
me_cube.use_remesh_preserve_attributes = False
me_cube.use_mirror_vertex_groups = False
me_cube.update()

# ---- objects
ob_light = bpy.data.objects.new('Light', light_light)
ob_camera = bpy.data.objects.new('Camera', cam_camera)
ob_cube = bpy.data.objects.new('Cube', me_cube)

# ---- transforms, parenting, visibility, modifiers, constraints
ob_light.location = (4.076, 1.005, 5.904)
ob_light.rotation_euler = (0.6503, 0.05522, 1.866)
ob_light.lock_rotations_4d = False
ob_light.empty_display_type = 'ARROWS'
ob_light.color = (0.0, 0.0, 0.0, 0.0)
ob_light.lineart.crease_threshold = 0.0
ob_camera.location = (7.359, -6.926, 4.958)
ob_camera.rotation_euler = (1.109, 0.0, 0.8149)
ob_camera.lock_rotations_4d = False
ob_camera.empty_display_type = 'ARROWS'
ob_camera.color = (0.0, 0.0, 0.0, 0.0)
ob_camera.display_type = 'WIRE'
ob_camera.lineart.crease_threshold = 0.0
ob_cube.location = (0.0, 0.0, 0.0)
ob_cube.lineart.crease_threshold = 0.0

# ---- collection membership
col_collection.objects.link(ob_light)
col_collection.objects.link(ob_camera)
col_collection.objects.link(ob_cube)

# ---- scene / render settings (as saved in the file)
scene.camera = ob_camera
scene.frame_start = 1; scene.frame_end = 250; scene.frame_set(1)
scene.render.engine = 'CYCLES'
scene.cycles.use_denoising = False
scene.cycles.samples = 128
scene.cycles.sampling_pattern = 'TABULATED_SOBOL'
scene.cycles.use_adaptive_sampling = False
scene.cycles.use_light_tree = False
scene.view_settings.view_transform = 'Filmic'
bpy.context.view_layer.update()
